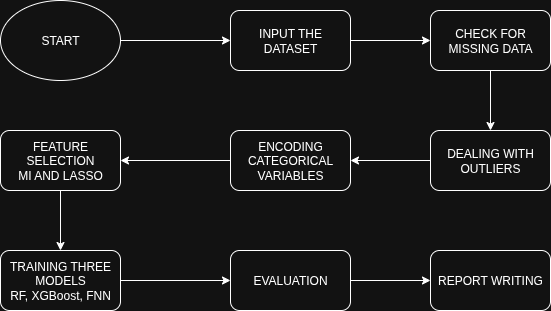

The diagram above was exported from draw.io. Its source (the exported page's mxGraphModel, read from the mxfile embedded in the PNG):
<mxGraphModel dx="872" dy="531" grid="1" gridSize="10" guides="1" tooltips="1" connect="1" arrows="1" fold="1" page="1" pageScale="1" pageWidth="827" pageHeight="583" math="0" shadow="0">
  <root>
    <mxCell id="0" />
    <mxCell id="1" parent="0" />
    <mxCell id="x9fzdeHhMjBfsAeLy6tG-1" value="START" style="ellipse;whiteSpace=wrap;html=1;" parent="1" vertex="1">
      <mxGeometry x="130" y="150" width="120" height="80" as="geometry" />
    </mxCell>
    <mxCell id="-RmFLNtABqST6HakL-Uz-1" value="INPUT THE DATASET" style="rounded=1;whiteSpace=wrap;html=1;" vertex="1" parent="1">
      <mxGeometry x="360" y="160" width="120" height="60" as="geometry" />
    </mxCell>
    <mxCell id="-RmFLNtABqST6HakL-Uz-2" value="CHECK FOR MISSING DATA" style="rounded=1;whiteSpace=wrap;html=1;" vertex="1" parent="1">
      <mxGeometry x="560" y="160" width="120" height="60" as="geometry" />
    </mxCell>
    <mxCell id="-RmFLNtABqST6HakL-Uz-3" value="DEALING WITH OUTLIERS" style="rounded=1;whiteSpace=wrap;html=1;" vertex="1" parent="1">
      <mxGeometry x="560" y="280" width="120" height="60" as="geometry" />
    </mxCell>
    <mxCell id="-RmFLNtABqST6HakL-Uz-4" value="ENCODING CATEGORICAL VARIABLES" style="rounded=1;whiteSpace=wrap;html=1;" vertex="1" parent="1">
      <mxGeometry x="360" y="280" width="120" height="60" as="geometry" />
    </mxCell>
    <mxCell id="-RmFLNtABqST6HakL-Uz-5" value="FEATURE SELECTION&lt;div&gt;MI AND LASSO&lt;/div&gt;" style="rounded=1;whiteSpace=wrap;html=1;" vertex="1" parent="1">
      <mxGeometry x="130" y="280" width="120" height="60" as="geometry" />
    </mxCell>
    <mxCell id="-RmFLNtABqST6HakL-Uz-6" value="TRAINING THREE MODELS&lt;div&gt;RF, XGBoost, FNN&lt;/div&gt;" style="rounded=1;whiteSpace=wrap;html=1;" vertex="1" parent="1">
      <mxGeometry x="130" y="400" width="120" height="60" as="geometry" />
    </mxCell>
    <mxCell id="-RmFLNtABqST6HakL-Uz-7" value="EVALUATION" style="rounded=1;whiteSpace=wrap;html=1;" vertex="1" parent="1">
      <mxGeometry x="360" y="400" width="120" height="60" as="geometry" />
    </mxCell>
    <mxCell id="-RmFLNtABqST6HakL-Uz-8" value="REPORT WRITING" style="rounded=1;whiteSpace=wrap;html=1;" vertex="1" parent="1">
      <mxGeometry x="560" y="400" width="120" height="60" as="geometry" />
    </mxCell>
    <mxCell id="-RmFLNtABqST6HakL-Uz-9" value="" style="endArrow=classic;html=1;rounded=0;exitX=1;exitY=0.5;exitDx=0;exitDy=0;entryX=0;entryY=0.5;entryDx=0;entryDy=0;" edge="1" parent="1" source="x9fzdeHhMjBfsAeLy6tG-1" target="-RmFLNtABqST6HakL-Uz-1">
      <mxGeometry width="50" height="50" relative="1" as="geometry">
        <mxPoint x="350" y="420" as="sourcePoint" />
        <mxPoint x="400" y="370" as="targetPoint" />
      </mxGeometry>
    </mxCell>
    <mxCell id="-RmFLNtABqST6HakL-Uz-10" value="" style="endArrow=classic;html=1;rounded=0;exitX=1;exitY=0.5;exitDx=0;exitDy=0;entryX=0;entryY=0.5;entryDx=0;entryDy=0;" edge="1" parent="1" source="-RmFLNtABqST6HakL-Uz-1" target="-RmFLNtABqST6HakL-Uz-2">
      <mxGeometry width="50" height="50" relative="1" as="geometry">
        <mxPoint x="350" y="420" as="sourcePoint" />
        <mxPoint x="400" y="370" as="targetPoint" />
      </mxGeometry>
    </mxCell>
    <mxCell id="-RmFLNtABqST6HakL-Uz-11" value="" style="endArrow=classic;html=1;rounded=0;exitX=0.5;exitY=1;exitDx=0;exitDy=0;entryX=0.5;entryY=0;entryDx=0;entryDy=0;" edge="1" parent="1" source="-RmFLNtABqST6HakL-Uz-2" target="-RmFLNtABqST6HakL-Uz-3">
      <mxGeometry width="50" height="50" relative="1" as="geometry">
        <mxPoint x="350" y="230" as="sourcePoint" />
        <mxPoint x="400" y="180" as="targetPoint" />
      </mxGeometry>
    </mxCell>
    <mxCell id="-RmFLNtABqST6HakL-Uz-12" value="" style="endArrow=classic;html=1;rounded=0;exitX=0;exitY=0.5;exitDx=0;exitDy=0;entryX=1;entryY=0.5;entryDx=0;entryDy=0;" edge="1" parent="1" source="-RmFLNtABqST6HakL-Uz-3" target="-RmFLNtABqST6HakL-Uz-4">
      <mxGeometry width="50" height="50" relative="1" as="geometry">
        <mxPoint x="350" y="230" as="sourcePoint" />
        <mxPoint x="400" y="180" as="targetPoint" />
      </mxGeometry>
    </mxCell>
    <mxCell id="-RmFLNtABqST6HakL-Uz-13" value="" style="endArrow=classic;html=1;rounded=0;exitX=0;exitY=0.5;exitDx=0;exitDy=0;entryX=1;entryY=0.5;entryDx=0;entryDy=0;" edge="1" parent="1" source="-RmFLNtABqST6HakL-Uz-4" target="-RmFLNtABqST6HakL-Uz-5">
      <mxGeometry width="50" height="50" relative="1" as="geometry">
        <mxPoint x="350" y="230" as="sourcePoint" />
        <mxPoint x="400" y="180" as="targetPoint" />
      </mxGeometry>
    </mxCell>
    <mxCell id="-RmFLNtABqST6HakL-Uz-14" value="" style="endArrow=classic;html=1;rounded=0;exitX=0.5;exitY=1;exitDx=0;exitDy=0;entryX=0.5;entryY=0;entryDx=0;entryDy=0;" edge="1" parent="1" source="-RmFLNtABqST6HakL-Uz-5" target="-RmFLNtABqST6HakL-Uz-6">
      <mxGeometry width="50" height="50" relative="1" as="geometry">
        <mxPoint x="350" y="230" as="sourcePoint" />
        <mxPoint x="400" y="180" as="targetPoint" />
      </mxGeometry>
    </mxCell>
    <mxCell id="-RmFLNtABqST6HakL-Uz-15" value="" style="endArrow=classic;html=1;rounded=0;exitX=1;exitY=0.5;exitDx=0;exitDy=0;entryX=0;entryY=0.5;entryDx=0;entryDy=0;" edge="1" parent="1" source="-RmFLNtABqST6HakL-Uz-6" target="-RmFLNtABqST6HakL-Uz-7">
      <mxGeometry width="50" height="50" relative="1" as="geometry">
        <mxPoint x="350" y="230" as="sourcePoint" />
        <mxPoint x="400" y="180" as="targetPoint" />
      </mxGeometry>
    </mxCell>
    <mxCell id="-RmFLNtABqST6HakL-Uz-16" value="" style="endArrow=classic;html=1;rounded=0;exitX=1;exitY=0.5;exitDx=0;exitDy=0;entryX=0;entryY=0.5;entryDx=0;entryDy=0;" edge="1" parent="1" source="-RmFLNtABqST6HakL-Uz-7" target="-RmFLNtABqST6HakL-Uz-8">
      <mxGeometry width="50" height="50" relative="1" as="geometry">
        <mxPoint x="350" y="230" as="sourcePoint" />
        <mxPoint x="400" y="180" as="targetPoint" />
      </mxGeometry>
    </mxCell>
  </root>
</mxGraphModel>